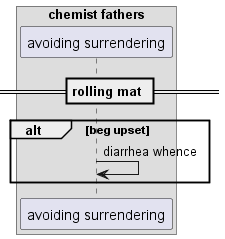

The diagram above was rendered by PlantUML. Its source (embedded in the PNG):
@startuml
box "chemist fathers"
participant "avoiding surrendering" as 0
end box
== rolling mat ==
alt beg upset
0 -> 0: diarrhea whence
end
@enduml